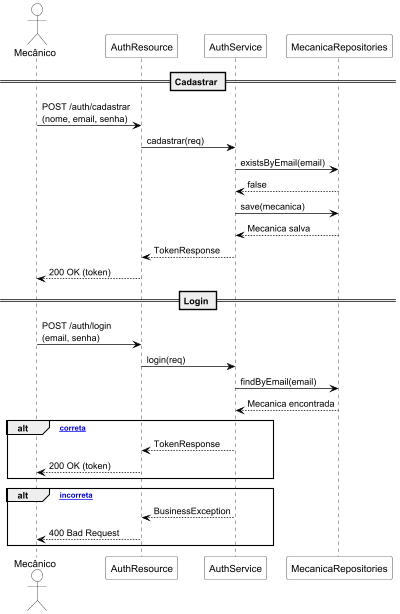

The diagram above was rendered by PlantUML. Its source (embedded in the PNG):
@startuml

skinparam backgroundColor #FFFFFF
skinparam sequence {
  ArrowColor #000000
  ActorBorderColor #000000
  ActorBackgroundColor #FFFFFF
  ActorFontColor #000000
  ParticipantBorderColor #000000
  ParticipantBackgroundColor #FFFFFF
  ParticipantFontColor #000000
  LifeLineBorderColor #000000
}

actor "Mecânico" as mecanico

participant "AuthResource" as resource
participant "AuthService" as service
participant "MecanicaRepositories" as repository

== Cadastrar ==

mecanico -> resource: POST /auth/cadastrar\n(nome, email, senha)
resource -> service: cadastrar(req)
service -> repository: existsByEmail(email)
repository --> service: false
service -> repository: save(mecanica)
repository --> service: Mecanica salva
service --> resource: TokenResponse
resource --> mecanico: 200 OK (token)

== Login ==

mecanico -> resource: POST /auth/login\n(email, senha)
resource -> service: login(req)
service -> repository: findByEmail(email)
repository --> service: Mecanica encontrada
alt [Senha correta]
  service --> resource: TokenResponse
  resource --> mecanico: 200 OK (token)
end
alt [Senha incorreta]
  service --> resource: BusinessException
  resource --> mecanico: 400 Bad Request
end

@enduml